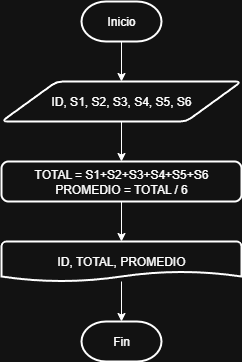

The diagram above was exported from draw.io. Its source (the exported page's mxGraphModel, read from the mxfile embedded in the PNG):
<mxGraphModel dx="1426" dy="777" grid="1" gridSize="10" guides="1" tooltips="1" connect="1" arrows="1" fold="1" page="1" pageScale="1" pageWidth="827" pageHeight="1169" math="0" shadow="0">
  <root>
    <mxCell id="0" />
    <mxCell id="1" parent="0" />
    <mxCell id="Hg_U9Z9AWxBuFiNcZuHZ-3" value="" style="edgeStyle=orthogonalEdgeStyle;rounded=0;orthogonalLoop=1;jettySize=auto;html=1;" edge="1" parent="1" source="Hg_U9Z9AWxBuFiNcZuHZ-1" target="Hg_U9Z9AWxBuFiNcZuHZ-2">
      <mxGeometry relative="1" as="geometry" />
    </mxCell>
    <mxCell id="Hg_U9Z9AWxBuFiNcZuHZ-1" value="Inicio" style="strokeWidth=2;html=1;shape=mxgraph.flowchart.terminator;whiteSpace=wrap;" vertex="1" parent="1">
      <mxGeometry x="360" y="40" width="80" height="40" as="geometry" />
    </mxCell>
    <mxCell id="Hg_U9Z9AWxBuFiNcZuHZ-5" value="" style="edgeStyle=orthogonalEdgeStyle;rounded=0;orthogonalLoop=1;jettySize=auto;html=1;" edge="1" parent="1" source="Hg_U9Z9AWxBuFiNcZuHZ-2" target="Hg_U9Z9AWxBuFiNcZuHZ-4">
      <mxGeometry relative="1" as="geometry" />
    </mxCell>
    <mxCell id="Hg_U9Z9AWxBuFiNcZuHZ-2" value="ID, S1, S2, S3, S4, S5, S6" style="shape=parallelogram;html=1;strokeWidth=2;perimeter=parallelogramPerimeter;whiteSpace=wrap;rounded=1;arcSize=12;size=0.23;" vertex="1" parent="1">
      <mxGeometry x="280" y="120" width="240" height="40" as="geometry" />
    </mxCell>
    <mxCell id="Hg_U9Z9AWxBuFiNcZuHZ-10" value="" style="edgeStyle=orthogonalEdgeStyle;rounded=0;orthogonalLoop=1;jettySize=auto;html=1;" edge="1" parent="1" source="Hg_U9Z9AWxBuFiNcZuHZ-4" target="Hg_U9Z9AWxBuFiNcZuHZ-8">
      <mxGeometry relative="1" as="geometry" />
    </mxCell>
    <mxCell id="Hg_U9Z9AWxBuFiNcZuHZ-4" value="TOTAL = S1+S2+S3+S4+S5+S6&lt;div&gt;PROMEDIO = TOTAL / 6&lt;/div&gt;" style="rounded=1;whiteSpace=wrap;html=1;absoluteArcSize=1;arcSize=14;strokeWidth=2;" vertex="1" parent="1">
      <mxGeometry x="280" y="200" width="240" height="40" as="geometry" />
    </mxCell>
    <mxCell id="Hg_U9Z9AWxBuFiNcZuHZ-12" value="" style="edgeStyle=orthogonalEdgeStyle;rounded=0;orthogonalLoop=1;jettySize=auto;html=1;" edge="1" parent="1" source="Hg_U9Z9AWxBuFiNcZuHZ-8" target="Hg_U9Z9AWxBuFiNcZuHZ-11">
      <mxGeometry relative="1" as="geometry" />
    </mxCell>
    <mxCell id="Hg_U9Z9AWxBuFiNcZuHZ-8" value="ID, TOTAL, PROMEDIO" style="strokeWidth=2;html=1;shape=mxgraph.flowchart.document2;whiteSpace=wrap;size=0.25;" vertex="1" parent="1">
      <mxGeometry x="280" y="280" width="240" height="40" as="geometry" />
    </mxCell>
    <mxCell id="Hg_U9Z9AWxBuFiNcZuHZ-11" value="Fin" style="strokeWidth=2;html=1;shape=mxgraph.flowchart.terminator;whiteSpace=wrap;" vertex="1" parent="1">
      <mxGeometry x="360" y="360" width="80" height="40" as="geometry" />
    </mxCell>
  </root>
</mxGraphModel>